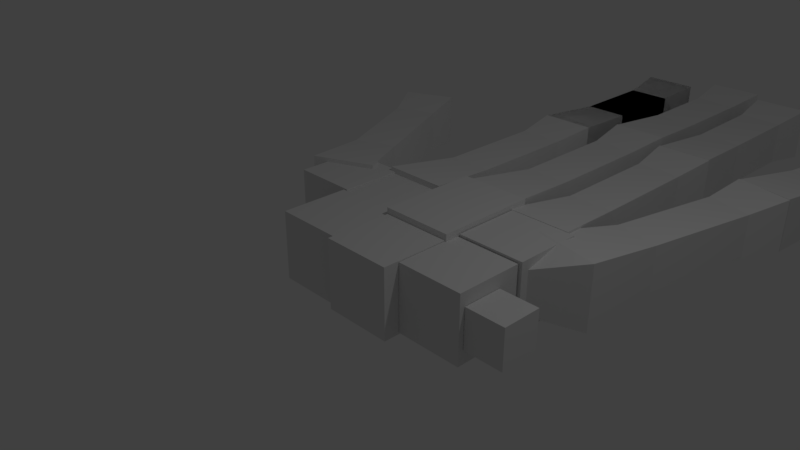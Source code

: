 # Source: handModel.blend  (saved by Blender 2.78.0; exported with 4.5.12 LTS)
import bpy
from mathutils import Matrix  # noqa: F401  (used for matrix-valued properties, if any)

bpy.ops.wm.read_factory_settings(use_empty=True)
scene = bpy.context.scene
scene.name = 'Scene'

# ---- collections
col_collection_1 = bpy.data.collections.new('Collection 1'); scene.collection.children.link(col_collection_1)

# ---- materials (node trees are filled in below, after node groups)
mat_material = bpy.data.materials.new('Material')
mat_material.alpha_threshold = 0.0
mat_material.roughness = 0.5
mat_material.line_color = (0.0, 0.0, 0.0, 1.0)

# ---- material node trees

# ---- world
world_world = bpy.data.worlds.new('World'); scene.world = world_world
world_world.color = (0.05088, 0.05088, 0.05088)
world_world.use_sun_shadow = False
world_world.sun_shadow_jitter_overblur = 0.0
world_world.cycles.sampling_method = 'MANUAL'

# ---- cameras
cam_camera = bpy.data.cameras.new('Camera')
cam_camera.clip_end = 100.0
cam_camera.lens = 35.0
cam_camera.sensor_width = 32.0
cam_camera.sensor_height = 18.0
cam_camera.ortho_scale = 7.314
cam_camera.dof.focus_distance = 0.0

# ---- lights
light_lamp = bpy.data.lights.new('Lamp', 'POINT')
light_lamp.transmission_factor = 0.0
light_lamp.cutoff_distance = 30.0
light_lamp.energy = 100.0
light_lamp.shadow_buffer_clip_start = 1.001
light_lamp.shadow_soft_size = 0.1
light_lamp.shadow_maximum_resolution = 0.006
light_lamp.use_absolute_resolution = True

# ---- meshes
me_cube_017 = bpy.data.meshes.new('Cube.017')
me_cube_017.from_pydata([(-0.8724, -1.0, -0.8724), (-0.8724, -1.0, 0.8724), (-0.8836, 5.636, -0.8836), (-0.8836, 5.636, 0.8836), (0.8724, -1.0, -0.8724), (0.8724, -1.0, 0.8724), (0.8836, 5.636, -0.8836), (0.8836, 5.636, 0.8836), (-0.7063, 4.14, -0.7063), (-0.7063, 4.14, 0.7063), (0.7063, 4.14, -0.7063), (0.7063, 4.14, 0.7063), (-0.7063, 1.307, -0.7063), (0.7063, 1.307, 0.7063), (-0.7063, 1.307, 0.7063), (0.7063, 1.307, -0.7063)], [], [(8, 9, 3, 2), (2, 3, 7, 6), (15, 13, 5, 4), (4, 5, 1, 0), (12, 15, 4, 0), (13, 14, 1, 5), (7, 3, 9, 11), (2, 6, 10, 8), (6, 7, 11, 10), (12, 14, 9, 8), (0, 1, 14, 12), (11, 9, 14, 13), (8, 10, 15, 12), (10, 11, 13, 15)])
me_cube_017.use_remesh_preserve_volume = False
me_cube_017.use_remesh_preserve_attributes = False
me_cube_017.use_mirror_vertex_groups = False
me_cube_017.update()
me_cube_016 = bpy.data.meshes.new('Cube.016')
me_cube_016.from_pydata([(-0.8451, -1.0, -0.8451), (-0.8451, -1.0, 0.8451), (-0.8836, 5.636, -0.8836), (-0.8836, 5.636, 0.8836), (0.8451, -1.0, -0.8451), (0.8451, -1.0, 0.8451), (0.8836, 5.636, -0.8836), (0.8836, 5.636, 0.8836), (-0.7032, 4.118, -0.7032), (-0.7032, 4.118, 0.7032), (0.7032, 4.118, -0.7032), (0.7032, 4.118, 0.7032), (-0.6902, 1.254, -0.6902), (0.6902, 1.254, 0.6902), (-0.6902, 1.254, 0.6902), (0.6902, 1.254, -0.6902)], [], [(8, 9, 3, 2), (2, 3, 7, 6), (15, 13, 5, 4), (4, 5, 1, 0), (12, 15, 4, 0), (13, 14, 1, 5), (7, 3, 9, 11), (2, 6, 10, 8), (6, 7, 11, 10), (12, 14, 9, 8), (0, 1, 14, 12), (11, 9, 14, 13), (8, 10, 15, 12), (10, 11, 13, 15)])
me_cube_016.use_remesh_preserve_volume = False
me_cube_016.use_remesh_preserve_attributes = False
me_cube_016.use_mirror_vertex_groups = False
me_cube_016.update()
me_cube_015 = bpy.data.meshes.new('Cube.015')
me_cube_015.from_pydata([(-0.8451, -1.0, -0.8451), (-0.8451, -1.0, 0.8451), (-0.8836, 5.636, -0.8836), (-0.8836, 5.636, 0.8836), (0.8451, -1.0, -0.8451), (0.8451, -1.0, 0.8451), (0.8836, 5.636, -0.8836), (0.8836, 5.636, 0.8836), (-0.7032, 4.118, -0.7032), (-0.7032, 4.118, 0.7032), (0.7032, 4.118, -0.7032), (0.7032, 4.118, 0.7032), (-0.6902, 1.254, -0.6902), (0.6902, 1.254, 0.6902), (-0.6902, 1.254, 0.6902), (0.6902, 1.254, -0.6902)], [], [(8, 9, 3, 2), (2, 3, 7, 6), (15, 13, 5, 4), (4, 5, 1, 0), (12, 15, 4, 0), (13, 14, 1, 5), (7, 3, 9, 11), (2, 6, 10, 8), (6, 7, 11, 10), (12, 14, 9, 8), (0, 1, 14, 12), (11, 9, 14, 13), (8, 10, 15, 12), (10, 11, 13, 15)])
me_cube_015.use_remesh_preserve_volume = False
me_cube_015.use_remesh_preserve_attributes = False
me_cube_015.use_mirror_vertex_groups = False
me_cube_015.update()
me_cube_014 = bpy.data.meshes.new('Cube.014')
me_cube_014.from_pydata([(-0.8724, -1.0, -0.8724), (-0.8724, -1.0, 0.8724), (-0.8836, 5.636, -0.8836), (-0.8836, 5.636, 0.8836), (0.8724, -1.0, -0.8724), (0.8724, -1.0, 0.8724), (0.8836, 5.636, -0.8836), (0.8836, 5.636, 0.8836), (-0.7063, 4.14, -0.7063), (-0.7063, 4.14, 0.7063), (0.7063, 4.14, -0.7063), (0.7063, 4.14, 0.7063), (-0.7063, 1.307, -0.7063), (0.7063, 1.307, 0.7063), (-0.7063, 1.307, 0.7063), (0.7063, 1.307, -0.7063)], [], [(8, 9, 3, 2), (2, 3, 7, 6), (15, 13, 5, 4), (4, 5, 1, 0), (12, 15, 4, 0), (13, 14, 1, 5), (7, 3, 9, 11), (2, 6, 10, 8), (6, 7, 11, 10), (12, 14, 9, 8), (0, 1, 14, 12), (11, 9, 14, 13), (8, 10, 15, 12), (10, 11, 13, 15)])
me_cube_014.use_remesh_preserve_volume = False
me_cube_014.use_remesh_preserve_attributes = False
me_cube_014.use_mirror_vertex_groups = False
me_cube_014.update()
me_cube_013 = bpy.data.meshes.new('Cube.013')
me_cube_013.from_pydata([(-0.8724, -1.0, -0.8724), (-0.8724, -1.0, 0.8724), (-0.8836, 5.636, -0.8836), (-0.8836, 5.636, 0.8836), (0.8724, -1.0, -0.8724), (0.8724, -1.0, 0.8724), (0.8836, 5.636, -0.8836), (0.8836, 5.636, 0.8836), (-0.7063, 4.14, -0.7063), (-0.7063, 4.14, 0.7063), (0.7063, 4.14, -0.7063), (0.7063, 4.14, 0.7063), (-0.7063, 1.307, -0.7063), (0.7063, 1.307, 0.7063), (-0.7063, 1.307, 0.7063), (0.7063, 1.307, -0.7063)], [], [(8, 9, 3, 2), (2, 3, 7, 6), (15, 13, 5, 4), (4, 5, 1, 0), (12, 15, 4, 0), (13, 14, 1, 5), (7, 3, 9, 11), (2, 6, 10, 8), (6, 7, 11, 10), (12, 14, 9, 8), (0, 1, 14, 12), (11, 9, 14, 13), (8, 10, 15, 12), (10, 11, 13, 15)])
me_cube_013.use_remesh_preserve_volume = False
me_cube_013.use_remesh_preserve_attributes = False
me_cube_013.use_mirror_vertex_groups = False
me_cube_013.update()
me_cube_012 = bpy.data.meshes.new('Cube.012')
me_cube_012.from_pydata([(-1.0, -1.0, -1.0), (-1.0, -1.0, 1.0), (-0.8836, 6.414, -0.8836), (-0.8836, 6.414, 0.8836), (1.0, -1.0, -1.0), (1.0, -1.0, 1.0), (0.8836, 6.414, -0.8836), (0.8836, 6.414, 0.8836), (-0.7063, 4.98, -0.7063), (-0.7063, 4.98, 0.7063), (0.7063, 4.98, -0.7063), (0.7063, 4.98, 0.7063), (-0.7063, 1.434, -0.7063), (0.7063, 1.434, 0.7063), (-0.7063, 1.434, 0.7063), (0.7063, 1.434, -0.7063)], [], [(8, 9, 3, 2), (2, 3, 7, 6), (15, 13, 5, 4), (4, 5, 1, 0), (12, 15, 4, 0), (13, 14, 1, 5), (7, 3, 9, 11), (2, 6, 10, 8), (6, 7, 11, 10), (12, 14, 9, 8), (0, 1, 14, 12), (11, 9, 14, 13), (8, 10, 15, 12), (10, 11, 13, 15)])
me_cube_012.use_remesh_preserve_volume = False
me_cube_012.use_remesh_preserve_attributes = False
me_cube_012.use_mirror_vertex_groups = False
me_cube_012.update()
me_cube_011 = bpy.data.meshes.new('Cube.011')
me_cube_011.from_pydata([(-1.0, -1.0, -1.0), (-1.0, -1.0, 1.0), (-0.8836, 6.414, -0.8836), (-0.8836, 6.414, 0.8836), (1.0, -1.0, -1.0), (1.0, -1.0, 1.0), (0.8836, 6.414, -0.8836), (0.8836, 6.414, 0.8836), (-0.7063, 4.98, -0.7063), (-0.7063, 4.98, 0.7063), (0.7063, 4.98, -0.7063), (0.7063, 4.98, 0.7063), (-0.7063, 1.434, -0.7063), (0.7063, 1.434, 0.7063), (-0.7063, 1.434, 0.7063), (0.7063, 1.434, -0.7063), (-1.384, -2.189, -0.6589), (-1.384, -2.189, 0.6589), (-0.06632, -2.189, -0.6589), (-0.06632, -2.189, 0.6589)], [], [(8, 9, 3, 2), (2, 3, 7, 6), (15, 13, 5, 4), (4, 5, 1, 0), (12, 15, 4, 0), (13, 14, 1, 5), (7, 3, 9, 11), (2, 6, 10, 8), (6, 7, 11, 10), (12, 14, 9, 8), (0, 1, 14, 12), (11, 9, 14, 13), (8, 10, 15, 12), (10, 11, 13, 15), (5, 1, 17, 19), (0, 4, 18, 16), (5, 4, 18, 19)])
me_cube_011.use_remesh_preserve_volume = False
me_cube_011.use_remesh_preserve_attributes = False
me_cube_011.use_mirror_vertex_groups = False
me_cube_011.update()
me_cube_010 = bpy.data.meshes.new('Cube.010')
me_cube_010.from_pydata([(-1.0, -1.0, -1.0), (-1.0, -1.0, 1.0), (-0.8836, 6.414, -0.8836), (-0.8836, 6.414, 0.8836), (1.0, -1.0, -1.0), (1.0, -1.0, 1.0), (0.8836, 6.414, -0.8836), (0.8836, 6.414, 0.8836), (-0.7063, 4.98, -0.7063), (-0.7063, 4.98, 0.7063), (0.7063, 4.98, -0.7063), (0.7063, 4.98, 0.7063), (-0.7063, 1.434, -0.7063), (0.7063, 1.434, 0.7063), (-0.7063, 1.434, 0.7063), (0.7063, 1.434, -0.7063)], [], [(8, 9, 3, 2), (2, 3, 7, 6), (15, 13, 5, 4), (4, 5, 1, 0), (12, 15, 4, 0), (13, 14, 1, 5), (7, 3, 9, 11), (2, 6, 10, 8), (6, 7, 11, 10), (12, 14, 9, 8), (0, 1, 14, 12), (11, 9, 14, 13), (8, 10, 15, 12), (10, 11, 13, 15)])
me_cube_010.use_remesh_preserve_volume = False
me_cube_010.use_remesh_preserve_attributes = False
me_cube_010.use_mirror_vertex_groups = False
me_cube_010.update()
me_cube_009 = bpy.data.meshes.new('Cube.009')
me_cube_009.from_pydata([(-1.0, -1.0, -1.0), (-1.0, -1.0, 1.0), (-0.8836, 6.414, -0.8836), (-0.8836, 6.414, 0.8836), (1.0, -1.0, -1.0), (1.0, -1.0, 1.0), (0.8836, 6.414, -0.8836), (0.8836, 6.414, 0.8836), (-0.7063, 4.98, -0.7063), (-0.7063, 4.98, 0.7063), (0.7063, 4.98, -0.7063), (0.7063, 4.98, 0.7063), (-0.7063, 1.434, -0.7063), (0.7063, 1.434, 0.7063), (-0.7063, 1.434, 0.7063), (0.7063, 1.434, -0.7063)], [], [(8, 9, 3, 2), (2, 3, 7, 6), (15, 13, 5, 4), (4, 5, 1, 0), (12, 15, 4, 0), (13, 14, 1, 5), (7, 3, 9, 11), (2, 6, 10, 8), (6, 7, 11, 10), (12, 14, 9, 8), (0, 1, 14, 12), (11, 9, 14, 13), (8, 10, 15, 12), (10, 11, 13, 15)])
me_cube_009.use_remesh_preserve_volume = False
me_cube_009.use_remesh_preserve_attributes = False
me_cube_009.use_mirror_vertex_groups = False
me_cube_009.update()
me_cube_008 = bpy.data.meshes.new('Cube.008')
me_cube_008.from_pydata([(-1.0, -1.0, -1.0), (-1.0, -1.0, 1.0), (-0.8836, 6.414, -0.8836), (-0.8836, 6.414, 0.8836), (1.0, -1.0, -1.0), (1.0, -1.0, 1.0), (0.8836, 6.414, -0.8836), (0.8836, 6.414, 0.8836), (-0.7063, 4.98, -0.7063), (-0.7063, 4.98, 0.7063), (0.7063, 4.98, -0.7063), (0.7063, 4.98, 0.7063), (-0.7063, 1.434, -0.7063), (0.7063, 1.434, 0.7063), (-0.7063, 1.434, 0.7063), (0.7063, 1.434, -0.7063)], [], [(8, 9, 3, 2), (2, 3, 7, 6), (15, 13, 5, 4), (4, 5, 1, 0), (12, 15, 4, 0), (13, 14, 1, 5), (7, 3, 9, 11), (2, 6, 10, 8), (6, 7, 11, 10), (12, 14, 9, 8), (0, 1, 14, 12), (11, 9, 14, 13), (8, 10, 15, 12), (10, 11, 13, 15)])
me_cube_008.use_remesh_preserve_volume = False
me_cube_008.use_remesh_preserve_attributes = False
me_cube_008.use_mirror_vertex_groups = False
me_cube_008.update()
me_cube_007 = bpy.data.meshes.new('Cube.007')
me_cube_007.from_pydata([(-1.0, -1.0, -1.0), (-1.0, -1.0, 1.0), (-1.0, 1.0, -1.0), (-1.0, 1.0, 1.0), (1.0, -1.0, -1.0), (1.0, -1.0, 1.0), (1.0, 1.0, -1.0), (1.0, 1.0, 1.0)], [], [(0, 1, 3, 2), (2, 3, 7, 6), (6, 7, 5, 4), (4, 5, 1, 0), (2, 6, 4, 0), (7, 3, 1, 5)])
me_cube_007.use_remesh_preserve_volume = False
me_cube_007.use_remesh_preserve_attributes = False
me_cube_007.use_mirror_vertex_groups = False
me_cube_007.update()
me_cube_006 = bpy.data.meshes.new('Cube.006')
me_cube_006.from_pydata([(-1.0, -1.0, -1.0), (-1.0, -1.0, 1.0), (-1.0, 1.833, -1.0), (-1.0, 1.833, 1.0), (1.0, -1.0, -1.0), (1.0, -1.0, 1.0), (1.0, 1.833, -1.0), (1.0, 1.833, 1.0)], [], [(0, 1, 3, 2), (2, 3, 7, 6), (6, 7, 5, 4), (4, 5, 1, 0), (2, 6, 4, 0), (7, 3, 1, 5)])
me_cube_006.use_remesh_preserve_volume = False
me_cube_006.use_remesh_preserve_attributes = False
me_cube_006.use_mirror_vertex_groups = False
me_cube_006.update()
me_cube_005 = bpy.data.meshes.new('Cube.005')
me_cube_005.from_pydata([(-1.0, -1.0, -1.0), (-1.0, -1.0, 1.0), (-1.0, 1.0, -1.0), (-1.0, 1.0, 1.0), (1.0, -1.0, -1.0), (1.0, -1.0, 1.0), (1.0, 1.0, -1.0), (1.0, 1.0, 1.0)], [], [(0, 1, 3, 2), (2, 3, 7, 6), (6, 7, 5, 4), (4, 5, 1, 0), (2, 6, 4, 0), (7, 3, 1, 5)])
me_cube_005.use_remesh_preserve_volume = False
me_cube_005.use_remesh_preserve_attributes = False
me_cube_005.use_mirror_vertex_groups = False
me_cube_005.update()
me_cube_004 = bpy.data.meshes.new('Cube.004')
me_cube_004.from_pydata([(-1.0, -1.0, -1.0), (-1.0, -1.0, 1.0), (-1.0, 1.0, -1.0), (-1.0, 1.0, 1.0), (1.0, -1.0, -1.0), (1.0, -1.0, 1.0), (1.0, 1.0, -1.0), (1.0, 1.0, 1.0)], [], [(0, 1, 3, 2), (2, 3, 7, 6), (6, 7, 5, 4), (4, 5, 1, 0), (2, 6, 4, 0), (7, 3, 1, 5)])
me_cube_004.use_remesh_preserve_volume = False
me_cube_004.use_remesh_preserve_attributes = False
me_cube_004.use_mirror_vertex_groups = False
me_cube_004.update()
me_cube_003 = bpy.data.meshes.new('Cube.003')
me_cube_003.from_pydata([(-1.0, -1.0, -1.0), (-1.0, -1.0, 1.0), (-1.0, 1.0, -1.0), (-1.0, 1.0, 1.0), (1.0, -1.0, -1.0), (1.0, -1.0, 1.0), (1.0, 1.0, -1.0), (1.0, 1.0, 1.0)], [], [(0, 1, 3, 2), (2, 3, 7, 6), (6, 7, 5, 4), (4, 5, 1, 0), (2, 6, 4, 0), (7, 3, 1, 5)])
me_cube_003.use_remesh_preserve_volume = False
me_cube_003.use_remesh_preserve_attributes = False
me_cube_003.use_mirror_vertex_groups = False
me_cube_003.update()
me_cube_002 = bpy.data.meshes.new('Cube.002')
me_cube_002.from_pydata([(-1.0, -1.0, -1.0), (-1.0, -1.0, 1.0), (-1.0, 1.0, -1.0), (-1.0, 1.0, 1.0), (1.0, -1.0, -1.0), (1.0, -1.0, 1.0), (1.0, 1.0, -1.0), (1.0, 1.0, 1.0)], [], [(0, 1, 3, 2), (2, 3, 7, 6), (6, 7, 5, 4), (4, 5, 1, 0), (2, 6, 4, 0), (7, 3, 1, 5)])
me_cube_002.use_remesh_preserve_volume = False
me_cube_002.use_remesh_preserve_attributes = False
me_cube_002.use_mirror_vertex_groups = False
me_cube_002.update()
me_cube_001 = bpy.data.meshes.new('Cube.001')
me_cube_001.from_pydata([(-1.0, -1.0, -1.0), (-1.0, -1.0, 1.0), (-1.0, 1.0, -1.0), (-1.0, 1.0, 1.0), (1.0, -1.0, -1.0), (1.0, -1.0, 1.0), (1.0, 1.0, -1.0), (1.0, 1.0, 1.0)], [], [(0, 1, 3, 2), (2, 3, 7, 6), (6, 7, 5, 4), (4, 5, 1, 0), (2, 6, 4, 0), (7, 3, 1, 5)])
me_cube_001.use_remesh_preserve_volume = False
me_cube_001.use_remesh_preserve_attributes = False
me_cube_001.use_mirror_vertex_groups = False
me_cube_001.update()
me_cube = bpy.data.meshes.new('Cube')
me_cube.from_pydata([(1.0, 1.0, -1.0), (1.0, -1.0, -1.0), (-1.0, -1.0, -1.0), (-1.0, 1.0, -1.0), (1.0, 1.0, 1.0), (1.0, -1.0, 1.0), (-1.0, -1.0, 1.0), (-1.0, 1.0, 1.0)], [], [(0, 1, 2, 3), (4, 7, 6, 5), (0, 4, 5, 1), (1, 5, 6, 2), (2, 6, 7, 3), (4, 0, 3, 7)])
me_cube.materials.append(mat_material)
me_cube.use_remesh_preserve_volume = False
me_cube.use_remesh_preserve_attributes = False
me_cube.use_mirror_vertex_groups = False
me_cube.update()

# ---- objects
ob_cube_017 = bpy.data.objects.new('Cube.017', me_cube_017)
ob_cube_016 = bpy.data.objects.new('Cube.016', me_cube_016)
ob_cube_015 = bpy.data.objects.new('Cube.015', me_cube_015)
ob_cube_014 = bpy.data.objects.new('Cube.014', me_cube_014)
ob_cube_013 = bpy.data.objects.new('Cube.013', me_cube_013)
ob_cube_012 = bpy.data.objects.new('Cube.012', me_cube_012)
ob_cube_011 = bpy.data.objects.new('Cube.011', me_cube_011)
ob_cube_010 = bpy.data.objects.new('Cube.010', me_cube_010)
ob_cube_009 = bpy.data.objects.new('Cube.009', me_cube_009)
ob_cube_008 = bpy.data.objects.new('Cube.008', me_cube_008)
ob_cube_007 = bpy.data.objects.new('Cube.007', me_cube_007)
ob_cube_006 = bpy.data.objects.new('Cube.006', me_cube_006)
ob_cube_005 = bpy.data.objects.new('Cube.005', me_cube_005)
ob_cube_004 = bpy.data.objects.new('Cube.004', me_cube_004)
ob_cube_003 = bpy.data.objects.new('Cube.003', me_cube_003)
ob_cube_002 = bpy.data.objects.new('Cube.002', me_cube_002)
ob_cube_001 = bpy.data.objects.new('Cube.001', me_cube_001)
ob_cube = bpy.data.objects.new('Cube', me_cube)
ob_lamp = bpy.data.objects.new('Lamp', light_lamp)
ob_camera = bpy.data.objects.new('Camera', cam_camera)

# ---- transforms, parenting, visibility, modifiers, constraints
ob_cube_017.location = (-0.4667, 5.205, 0.1019)
ob_cube_017.scale = (0.4683, 0.4683, 0.4683)
ob_cube_017.lineart.crease_threshold = 0.0
ob_cube_016.location = (3.082, 4.971, 0.1019)
ob_cube_016.rotation_euler = (0.0, -0.0, -0.2035)
ob_cube_016.scale = (0.4683, 0.4683, 0.4683)
ob_cube_016.lineart.crease_threshold = 0.0
ob_cube_015.location = (1.545, 5.387, 0.1019)
ob_cube_015.scale = (0.4683, 0.4683, 0.4683)
ob_cube_015.lineart.crease_threshold = 0.0
ob_cube_014.location = (0.5866, 5.66, 0.1019)
ob_cube_014.scale = (0.4683, 0.4683, 0.4683)
ob_cube_014.lineart.crease_threshold = 0.0
ob_cube_013.location = (-0.4667, 5.205, 0.1019)
ob_cube_013.scale = (0.4683, 0.4683, 0.4683)
ob_cube_013.lineart.crease_threshold = 0.0
ob_cube_012.location = (-1.771, 1.334, 0.1019)
ob_cube_012.rotation_euler = (0.0, -0.0, 0.4166)
ob_cube_012.scale = (0.4683, 0.4683, 0.4683)
ob_cube_012.lineart.crease_threshold = 0.0
ob_cube_011.location = (2.338, 1.578, 0.08115)
ob_cube_011.rotation_euler = (0.0, -0.0, -0.2158)
ob_cube_011.scale = (0.4683, 0.4683, 0.4683)
ob_cube_011.lineart.crease_threshold = 0.0
ob_cube_010.location = (1.537, 1.913, 0.08115)
ob_cube_010.scale = (0.4683, 0.4683, 0.4683)
ob_cube_010.lineart.crease_threshold = 0.0
ob_cube_009.location = (0.587, 2.188, 0.1019)
ob_cube_009.scale = (0.4683, 0.4683, 0.4683)
ob_cube_009.lineart.crease_threshold = 0.0
ob_cube_008.location = (-0.4667, 1.726, 0.1019)
ob_cube_008.scale = (0.4683, 0.4683, 0.4683)
ob_cube_008.lineart.crease_threshold = 0.0
ob_cube_007.location = (1.615, 0.9599, 0.05294)
ob_cube_007.scale = (0.486, 0.486, 0.486)
ob_cube_007.lineart.crease_threshold = 0.0
ob_cube_006.location = (0.597, 0.7681, 0.08902)
ob_cube_006.scale = (0.5184, 0.5184, 0.5184)
ob_cube_006.lineart.crease_threshold = 0.0
ob_cube_005.location = (-0.3972, 0.8333, 0.01937)
ob_cube_005.scale = (0.4627, 0.4627, 0.4627)
ob_cube_005.lineart.crease_threshold = 0.0
ob_cube_004.location = (-1.337, 0.8484, 0.03398)
ob_cube_004.scale = (0.4745, 0.4745, 0.4745)
ob_cube_004.lineart.crease_threshold = 0.0
ob_cube_003.location = (2.345, -0.1412, 0.02562)
ob_cube_003.scale = (0.2853, 0.2853, 0.2853)
ob_cube_003.lineart.crease_threshold = 0.0
ob_cube_002.location = (1.575, -0.02391, 0.02623)
ob_cube_002.scale = (0.4796, 0.4796, 0.4796)
ob_cube_002.lineart.crease_threshold = 0.0
ob_cube_001.location = (0.5916, -0.232, 0.02308)
ob_cube_001.scale = (0.4989, 0.4989, 0.4989)
ob_cube_001.lineart.crease_threshold = 0.0
ob_cube.location = (-0.4226, -0.1289, 0.0)
ob_cube.scale = (0.494, 0.494, 0.494)
ob_cube.lock_rotations_4d = False
ob_cube.empty_display_type = 'ARROWS'
ob_cube.lineart.crease_threshold = 0.0
ob_lamp.location = (4.076, 1.005, 5.904)
ob_lamp.rotation_euler = (0.6503, 0.05522, 1.866)
ob_lamp.lock_rotations_4d = False
ob_lamp.empty_display_type = 'ARROWS'
ob_lamp.color = (0.0, 0.0, 0.0, 0.0)
ob_lamp.lineart.crease_threshold = 0.0
ob_camera.location = (7.481, -6.508, 5.344)
ob_camera.rotation_euler = (1.109, 0.0, 0.8149)
ob_camera.lock_rotations_4d = False
ob_camera.empty_display_type = 'ARROWS'
ob_camera.color = (0.0, 0.0, 0.0, 0.0)
ob_camera.display_type = 'WIRE'
ob_camera.lineart.crease_threshold = 0.0

# ---- collection membership
col_collection_1.objects.link(ob_cube_017)
col_collection_1.objects.link(ob_cube_016)
col_collection_1.objects.link(ob_cube_015)
col_collection_1.objects.link(ob_cube_014)
col_collection_1.objects.link(ob_cube_013)
col_collection_1.objects.link(ob_cube_012)
col_collection_1.objects.link(ob_cube_011)
col_collection_1.objects.link(ob_cube_010)
col_collection_1.objects.link(ob_cube_009)
col_collection_1.objects.link(ob_cube_008)
col_collection_1.objects.link(ob_cube_007)
col_collection_1.objects.link(ob_cube_006)
col_collection_1.objects.link(ob_cube_005)
col_collection_1.objects.link(ob_cube_004)
col_collection_1.objects.link(ob_cube_003)
col_collection_1.objects.link(ob_cube_002)
col_collection_1.objects.link(ob_cube_001)
col_collection_1.objects.link(ob_cube)
col_collection_1.objects.link(ob_lamp)
col_collection_1.objects.link(ob_camera)

# ---- scene / render settings (as saved in the file)
scene.camera = ob_camera
scene.frame_start = 1; scene.frame_end = 250; scene.frame_set(1)
scene.render.engine = 'CYCLES'
scene.render.resolution_percentage = 50
scene.render.dither_intensity = 0.0
scene.cycles.use_denoising = False
scene.cycles.samples = 128
scene.cycles.sampling_pattern = 'TABULATED_SOBOL'
scene.cycles.light_sampling_threshold = 0.0
scene.cycles.use_adaptive_sampling = False
scene.cycles.use_light_tree = False
scene.cycles.blur_glossy = 0.0
scene.cycles.sample_clamp_indirect = 0.0
scene.view_settings.view_transform = 'Standard'
bpy.context.view_layer.update()
